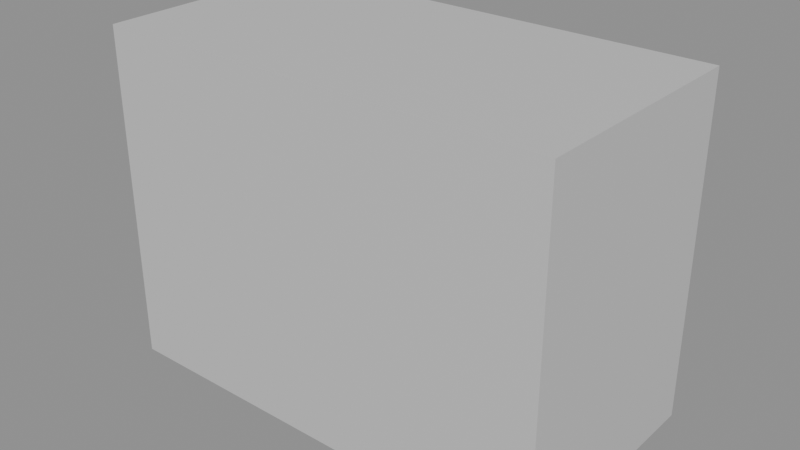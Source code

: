 # Source: garm_tee_a.blend  (saved by Blender 5.2.45; exported with 4.5.12 LTS)
import bpy
from mathutils import Matrix  # noqa: F401  (used for matrix-valued properties, if any)

bpy.ops.wm.read_factory_settings(use_empty=True)
scene = bpy.context.scene
scene.name = 'Scene'

# ---- materials (node trees are filled in below, after node groups)
mat_top = bpy.data.materials.new('top')

# ---- material node trees
mat_top.use_nodes = True; mat_top.node_tree.nodes.clear()
_N = mat_top.node_tree.nodes; _L = mat_top.node_tree.links
n0 = _N.new('ShaderNodeBsdfPrincipled'); n0.name = 'Principled BSDF'; n0.location = (-200, 100)
n0.inputs[0].default_value = (0.6, 0.6, 0.6, 1.0)
n0.inputs[10].default_value = 0.005
n1 = _N.new('ShaderNodeOutputMaterial'); n1.name = 'Material Output'; n1.location = (200, 100)
_L.new(n0.outputs[0], n1.inputs[0])
n1.is_active_output = True

# ---- meshes
me_cube = bpy.data.meshes.new('Cube')
me_cube.from_pydata([(-0.135, -0.07, 0.52), (-0.135, -0.07, 0.72), (-0.135, 0.07, 0.52), (-0.135, 0.07, 0.72), (0.135, -0.07, 0.52), (0.135, -0.07, 0.72), (0.135, 0.07, 0.52), (0.135, 0.07, 0.72)], [], [(0, 1, 3, 2), (2, 3, 7, 6), (6, 7, 5, 4), (4, 5, 1, 0), (2, 6, 4, 0), (7, 3, 1, 5)])
_uv = me_cube.uv_layers.new(name='UVMap')
_uv.uv.foreach_set('vector', [0.375, 0.0, 0.625, 0.0, 0.625, 0.25, 0.375, 0.25, 0.375, 0.25, 0.625, 0.25, 0.625, 0.5, 0.375, 0.5, 0.375, 0.5, 0.625, 0.5, 0.625, 0.75, 0.375, 0.75, 0.375, 0.75, 0.625, 0.75, 0.625, 1.0, 0.375, 1.0, 0.125, 0.5, 0.375, 0.5, 0.375, 0.75, 0.125, 0.75, 0.625, 0.5, 0.875, 0.5, 0.875, 0.75, 0.625, 0.75])
me_cube.materials.append(mat_top)
me_cube.update()

# ---- objects
ob_garm_tee_a = bpy.data.objects.new('garm_tee_a', me_cube)

# ---- transforms, parenting, visibility, modifiers, constraints
ob_garm_tee_a.location = (0.0, 0.0, 0.0)

# ---- collection membership
scene.collection.objects.link(ob_garm_tee_a)

# ---- scene / render settings (as saved in the file)
scene.frame_start = 1; scene.frame_end = 250; scene.frame_set(1)
scene.render.engine = 'BLENDER_EEVEE_NEXT'
scene.render.bake_bias = 0.0
scene.render.bake_samples = 0
scene.render.compositor_device = 'GPU'
scene.eevee.use_volume_custom_range = False
scene.eevee.fast_gi_thickness_near = 0.1
scene.eevee.fast_gi_thickness_far = 0.0
scene.eevee.ray_tracing_options.screen_trace_thickness = 0.1
bpy.context.view_layer.update()

# ---- added for rendering (the .blend has no active camera and no usable light): camera, sun + grey world if the file has none
cam_auto = bpy.data.cameras.new('AutoCamera')
cam_auto.lens = 50.0
cam_auto.sensor_width = 36.0
cam_auto.clip_end = 1000.0
ob_auto_camera = bpy.data.objects.new('AutoCamera', cam_auto)
scene.collection.objects.link(ob_auto_camera)
ob_auto_camera.location = (0.336787, -0.404144, 0.88943)
ob_auto_camera.rotation_euler = (1.09748, -7.21219e-08, 0.694738)
scene.camera = ob_auto_camera
light_auto_sun = bpy.data.lights.new('AutoSun', 'SUN')
light_auto_sun.energy = 3.0
light_auto_sun.angle = 0.0523599
ob_auto_sun = bpy.data.objects.new('AutoSun', light_auto_sun)
scene.collection.objects.link(ob_auto_sun)
ob_auto_sun.rotation_euler = (0.872665, 0.174533, 0.523599)
if scene.world is None:
    world_auto = bpy.data.worlds.new('AutoWorld')
    world_auto.color = (0.3, 0.3, 0.3)
    scene.world = world_auto
bpy.context.view_layer.update()

